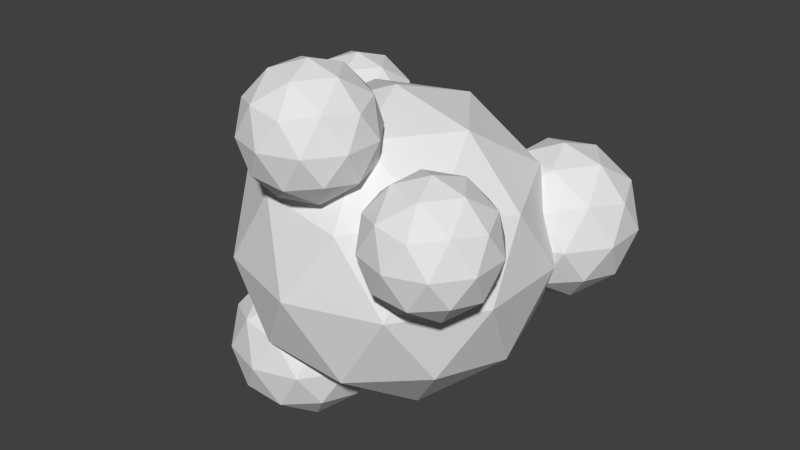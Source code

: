 # Source: cloud.blend  (saved by Blender 2.76.0; exported with 4.5.12 LTS)
import bpy
from mathutils import Matrix  # noqa: F401  (used for matrix-valued properties, if any)

bpy.ops.wm.read_factory_settings(use_empty=True)
scene = bpy.context.scene
scene.name = 'Scene'

# ---- collections
col_collection_1 = bpy.data.collections.new('Collection 1'); scene.collection.children.link(col_collection_1)

# ---- world
world_world = bpy.data.worlds.new('World'); scene.world = world_world
world_world.color = (0.05088, 0.05088, 0.05088)
world_world.use_sun_shadow = False
world_world.sun_shadow_jitter_overblur = 0.0
world_world.cycles.sampling_method = 'MANUAL'
world_world.cycles.sample_map_resolution = 256

# ---- meshes
me_icosphere = bpy.data.meshes.new('Icosphere')
me_icosphere.from_pydata([(0.0, 0.0, -1.0), (0.7236, -0.5257, -0.4472), (-0.2764, -0.8506, -0.4472), (-0.8944, 0.0, -0.4472), (-0.2764, 0.8506, -0.4472), (0.7236, 0.5257, -0.4472), (0.2764, -0.8506, 0.4472), (-0.7236, -0.5257, 0.4472), (-0.7236, 0.5257, 0.4472), (0.2764, 0.8506, 0.4472), (0.8944, 0.0, 0.4472), (0.0, 0.0, 1.0), (-0.1625, -0.5, -0.8507), (0.4253, -0.309, -0.8507), (0.2629, -0.809, -0.5257), (0.8506, 0.0, -0.5257), (0.4253, 0.309, -0.8507), (-0.5257, 0.0, -0.8507), (-0.6882, -0.5, -0.5257), (-0.1625, 0.5, -0.8507), (-0.6882, 0.5, -0.5257), (0.2629, 0.809, -0.5257), (0.9511, -0.309, 0.0), (0.9511, 0.309, 0.0), (0.0, -1.0, 0.0), (0.5878, -0.809, 0.0), (-0.9511, -0.309, 0.0), (-0.5878, -0.809, 0.0), (-0.5878, 0.809, 0.0), (-0.9511, 0.309, 0.0), (0.5878, 0.809, 0.0), (0.0, 1.0, 0.0), (0.6882, -0.5, 0.5257), (-0.2629, -0.809, 0.5257), (-0.8506, 0.0, 0.5257), (-0.2629, 0.809, 0.5257), (0.6882, 0.5, 0.5257), (0.1625, -0.5, 0.8507), (0.5257, 0.0, 0.8507), (-0.4253, -0.309, 0.8507), (-0.4253, 0.309, 0.8507), (0.1625, 0.5, 0.8507), (0.7548, -0.6166, 0.05485), (1.047, -0.8291, 0.2783), (0.6431, -0.9604, 0.2783), (0.3933, -0.6166, 0.2783), (0.6431, -0.2728, 0.2783), (1.047, -0.4041, 0.2783), (0.8665, -0.9604, 0.6398), (0.4623, -0.8291, 0.6398), (0.4623, -0.4041, 0.6398), (0.8665, -0.2728, 0.6398), (1.116, -0.6166, 0.6398), (0.7548, -0.6166, 0.8632), (0.6891, -0.8187, 0.1152), (0.9267, -0.7415, 0.1152), (0.861, -0.9436, 0.2465), (1.099, -0.6166, 0.2465), (0.9267, -0.4917, 0.1152), (0.5423, -0.6166, 0.1152), (0.4766, -0.8187, 0.2465), (0.6891, -0.4145, 0.1152), (0.4766, -0.4145, 0.2465), (0.861, -0.2896, 0.2465), (1.139, -0.7415, 0.459), (1.139, -0.4917, 0.459), (0.7548, -1.021, 0.459), (0.9923, -0.9436, 0.459), (0.3704, -0.7415, 0.459), (0.5172, -0.9436, 0.459), (0.5172, -0.2896, 0.459), (0.3704, -0.4917, 0.459), (0.9923, -0.2896, 0.459), (0.7548, -0.2124, 0.459), (1.033, -0.8187, 0.6715), (0.6485, -0.9436, 0.6715), (0.411, -0.6166, 0.6715), (0.6485, -0.2896, 0.6715), (1.033, -0.4145, 0.6715), (0.8204, -0.8187, 0.8028), (0.9673, -0.6166, 0.8028), (0.5829, -0.7415, 0.8028), (0.5829, -0.4917, 0.8028), (0.8204, -0.4145, 0.8028), (-0.836, 0.6017, 0.05485), (-0.5435, 0.3892, 0.2783), (-0.9477, 0.2579, 0.2783), (-1.197, 0.6017, 0.2783), (-0.9477, 0.9455, 0.2783), (-0.5435, 0.8141, 0.2783), (-0.7243, 0.2579, 0.6398), (-1.128, 0.3892, 0.6398), (-1.128, 0.8141, 0.6398), (-0.7243, 0.9455, 0.6398), (-0.4745, 0.6017, 0.6398), (-0.836, 0.6017, 0.8632), (-0.9017, 0.3996, 0.1152), (-0.6641, 0.4768, 0.1152), (-0.7298, 0.2747, 0.2465), (-0.4922, 0.6017, 0.2465), (-0.6641, 0.7266, 0.1152), (-1.048, 0.6017, 0.1152), (-1.114, 0.3996, 0.2465), (-0.9017, 0.8037, 0.1152), (-1.114, 0.8038, 0.2465), (-0.7298, 0.9286, 0.2465), (-0.4516, 0.4768, 0.459), (-0.4516, 0.7266, 0.459), (-0.836, 0.1975, 0.459), (-0.5984, 0.2747, 0.459), (-1.22, 0.4768, 0.459), (-1.074, 0.2747, 0.459), (-1.074, 0.9286, 0.459), (-1.22, 0.7266, 0.459), (-0.5984, 0.9286, 0.459), (-0.836, 1.006, 0.459), (-0.5579, 0.3996, 0.6715), (-0.9422, 0.2747, 0.6715), (-1.18, 0.6017, 0.6715), (-0.9422, 0.9286, 0.6715), (-0.5579, 0.8038, 0.6715), (-0.7703, 0.3996, 0.8028), (-0.6235, 0.6017, 0.8028), (-1.008, 0.4768, 0.8028), (-1.008, 0.7266, 0.8028), (-0.7703, 0.8037, 0.8028), (-0.0003319, -0.7104, 0.5343), (0.2921, -0.9229, 0.7578), (-0.112, -1.054, 0.7578), (-0.3618, -0.7104, 0.7578), (-0.112, -0.3667, 0.7578), (0.2921, -0.498, 0.7578), (0.1114, -1.054, 1.119), (-0.2928, -0.9229, 1.119), (-0.2928, -0.498, 1.119), (0.1114, -0.3667, 1.119), (0.3612, -0.7104, 1.119), (-0.0003319, -0.7104, 1.343), (-0.06599, -0.9125, 0.5947), (0.1716, -0.8353, 0.5947), (0.1059, -1.037, 0.726), (0.3435, -0.7104, 0.726), (0.1716, -0.5856, 0.5947), (-0.2128, -0.7104, 0.5947), (-0.2785, -0.9125, 0.726), (-0.06599, -0.5084, 0.5947), (-0.2785, -0.5084, 0.726), (0.1059, -0.3835, 0.726), (0.384, -0.8353, 0.9385), (0.384, -0.5856, 0.9385), (-0.0003319, -1.115, 0.9385), (0.2372, -1.037, 0.9385), (-0.3847, -0.8353, 0.9385), (-0.2379, -1.037, 0.9385), (-0.2379, -0.3835, 0.9385), (-0.3847, -0.5856, 0.9385), (0.2372, -0.3835, 0.9385), (-0.0003319, -0.3063, 0.9385), (0.2778, -0.9125, 1.151), (-0.1066, -1.037, 1.151), (-0.3441, -0.7104, 1.151), (-0.1066, -0.3835, 1.151), (0.2778, -0.5084, 1.151), (0.06533, -0.9125, 1.282), (0.2121, -0.7104, 1.282), (-0.1722, -0.8353, 1.282), (-0.1722, -0.5856, 1.282), (0.06533, -0.5084, 1.282), (0.6858, 0.7613, -0.419), (1.045, 0.5, -0.1442), (0.5484, 0.3385, -0.1442), (0.2412, 0.7613, -0.1442), (0.5484, 1.184, -0.1442), (1.045, 1.023, -0.1442), (0.8232, 0.3385, 0.3004), (0.3261, 0.5, 0.3004), (0.3261, 1.023, 0.3004), (0.8232, 1.184, 0.3004), (1.13, 0.7613, 0.3004), (0.6858, 0.7613, 0.5751), (0.605, 0.5128, -0.3448), (0.8972, 0.6077, -0.3448), (0.8164, 0.3592, -0.1833), (1.109, 0.7613, -0.1833), (0.8972, 0.9149, -0.3448), (0.4244, 0.7613, -0.3448), (0.3437, 0.5128, -0.1833), (0.605, 1.01, -0.3448), (0.3437, 1.01, -0.1833), (0.8164, 1.163, -0.1833), (1.159, 0.6077, 0.07806), (1.159, 0.9149, 0.07806), (0.6858, 0.2643, 0.07806), (0.9779, 0.3592, 0.07806), (0.213, 0.6077, 0.07806), (0.3936, 0.3592, 0.07806), (0.3936, 1.163, 0.07806), (0.213, 0.9149, 0.07806), (0.9779, 1.163, 0.07806), (0.6858, 1.258, 0.07806), (1.028, 0.5128, 0.3394), (0.5551, 0.3592, 0.3394), (0.2629, 0.7613, 0.3394), (0.5551, 1.163, 0.3394), (1.028, 1.01, 0.3394), (0.7665, 0.5128, 0.5009), (0.9471, 0.7613, 0.5009), (0.4743, 0.6077, 0.5009), (0.4743, 0.9149, 0.5009), (0.7665, 1.01, 0.5009), (-0.472, -0.3301, -1.239), (-0.1123, -0.5914, -0.9646), (-0.6093, -0.7529, -0.9646), (-0.9166, -0.3301, -0.9646), (-0.6093, 0.09274, -0.9646), (-0.1123, -0.06878, -0.9646), (-0.3346, -0.7529, -0.52), (-0.8316, -0.5914, -0.52), (-0.8316, -0.06878, -0.52), (-0.3346, 0.09274, -0.52), (-0.02735, -0.3301, -0.52), (-0.472, -0.3301, -0.2453), (-0.5527, -0.5786, -1.165), (-0.2605, -0.4837, -1.165), (-0.3413, -0.7323, -1.004), (-0.04912, -0.3301, -1.004), (-0.2605, -0.1765, -1.165), (-0.7333, -0.3301, -1.165), (-0.814, -0.5786, -1.004), (-0.5527, -0.08157, -1.165), (-0.814, -0.08157, -1.004), (-0.3413, 0.07204, -1.004), (0.0007968, -0.4837, -0.7423), (0.0007968, -0.1765, -0.7423), (-0.472, -0.8272, -0.7423), (-0.1798, -0.7323, -0.7423), (-0.9447, -0.4837, -0.7423), (-0.7641, -0.7323, -0.7423), (-0.7641, 0.07204, -0.7423), (-0.9447, -0.1765, -0.7423), (-0.1798, 0.07204, -0.7423), (-0.472, 0.167, -0.7423), (-0.1299, -0.5786, -0.481), (-0.6026, -0.7323, -0.481), (-0.8948, -0.3301, -0.481), (-0.6026, 0.07204, -0.481), (-0.1299, -0.08157, -0.481), (-0.3912, -0.5786, -0.3195), (-0.2106, -0.3301, -0.3195), (-0.6834, -0.4837, -0.3195), (-0.6834, -0.1765, -0.3195), (-0.3912, -0.08157, -0.3195)], [], [(0, 13, 12), (1, 13, 15), (0, 12, 17), (0, 17, 19), (0, 19, 16), (1, 15, 22), (2, 14, 24), (3, 18, 26), (4, 20, 28), (5, 21, 30), (1, 22, 25), (2, 24, 27), (3, 26, 29), (4, 28, 31), (5, 30, 23), (6, 32, 37), (7, 33, 39), (8, 34, 40), (9, 35, 41), (10, 36, 38), (38, 41, 11), (38, 36, 41), (36, 9, 41), (41, 40, 11), (41, 35, 40), (35, 8, 40), (40, 39, 11), (40, 34, 39), (34, 7, 39), (39, 37, 11), (39, 33, 37), (33, 6, 37), (37, 38, 11), (37, 32, 38), (32, 10, 38), (23, 36, 10), (23, 30, 36), (30, 9, 36), (31, 35, 9), (31, 28, 35), (28, 8, 35), (29, 34, 8), (29, 26, 34), (26, 7, 34), (27, 33, 7), (27, 24, 33), (24, 6, 33), (25, 32, 6), (25, 22, 32), (22, 10, 32), (30, 31, 9), (30, 21, 31), (21, 4, 31), (28, 29, 8), (28, 20, 29), (20, 3, 29), (26, 27, 7), (26, 18, 27), (18, 2, 27), (24, 25, 6), (24, 14, 25), (14, 1, 25), (22, 23, 10), (22, 15, 23), (15, 5, 23), (16, 21, 5), (16, 19, 21), (19, 4, 21), (19, 20, 4), (19, 17, 20), (17, 3, 20), (17, 18, 3), (17, 12, 18), (12, 2, 18), (15, 16, 5), (15, 13, 16), (13, 0, 16), (12, 14, 2), (12, 13, 14), (13, 1, 14), (42, 55, 54), (43, 55, 57), (42, 54, 59), (42, 59, 61), (42, 61, 58), (43, 57, 64), (44, 56, 66), (45, 60, 68), (46, 62, 70), (47, 63, 72), (43, 64, 67), (44, 66, 69), (45, 68, 71), (46, 70, 73), (47, 72, 65), (48, 74, 79), (49, 75, 81), (50, 76, 82), (51, 77, 83), (52, 78, 80), (80, 83, 53), (80, 78, 83), (78, 51, 83), (83, 82, 53), (83, 77, 82), (77, 50, 82), (82, 81, 53), (82, 76, 81), (76, 49, 81), (81, 79, 53), (81, 75, 79), (75, 48, 79), (79, 80, 53), (79, 74, 80), (74, 52, 80), (65, 78, 52), (65, 72, 78), (72, 51, 78), (73, 77, 51), (73, 70, 77), (70, 50, 77), (71, 76, 50), (71, 68, 76), (68, 49, 76), (69, 75, 49), (69, 66, 75), (66, 48, 75), (67, 74, 48), (67, 64, 74), (64, 52, 74), (72, 73, 51), (72, 63, 73), (63, 46, 73), (70, 71, 50), (70, 62, 71), (62, 45, 71), (68, 69, 49), (68, 60, 69), (60, 44, 69), (66, 67, 48), (66, 56, 67), (56, 43, 67), (64, 65, 52), (64, 57, 65), (57, 47, 65), (58, 63, 47), (58, 61, 63), (61, 46, 63), (61, 62, 46), (61, 59, 62), (59, 45, 62), (59, 60, 45), (59, 54, 60), (54, 44, 60), (57, 58, 47), (57, 55, 58), (55, 42, 58), (54, 56, 44), (54, 55, 56), (55, 43, 56), (84, 97, 96), (85, 97, 99), (84, 96, 101), (84, 101, 103), (84, 103, 100), (85, 99, 106), (86, 98, 108), (87, 102, 110), (88, 104, 112), (89, 105, 114), (85, 106, 109), (86, 108, 111), (87, 110, 113), (88, 112, 115), (89, 114, 107), (90, 116, 121), (91, 117, 123), (92, 118, 124), (93, 119, 125), (94, 120, 122), (122, 125, 95), (122, 120, 125), (120, 93, 125), (125, 124, 95), (125, 119, 124), (119, 92, 124), (124, 123, 95), (124, 118, 123), (118, 91, 123), (123, 121, 95), (123, 117, 121), (117, 90, 121), (121, 122, 95), (121, 116, 122), (116, 94, 122), (107, 120, 94), (107, 114, 120), (114, 93, 120), (115, 119, 93), (115, 112, 119), (112, 92, 119), (113, 118, 92), (113, 110, 118), (110, 91, 118), (111, 117, 91), (111, 108, 117), (108, 90, 117), (109, 116, 90), (109, 106, 116), (106, 94, 116), (114, 115, 93), (114, 105, 115), (105, 88, 115), (112, 113, 92), (112, 104, 113), (104, 87, 113), (110, 111, 91), (110, 102, 111), (102, 86, 111), (108, 109, 90), (108, 98, 109), (98, 85, 109), (106, 107, 94), (106, 99, 107), (99, 89, 107), (100, 105, 89), (100, 103, 105), (103, 88, 105), (103, 104, 88), (103, 101, 104), (101, 87, 104), (101, 102, 87), (101, 96, 102), (96, 86, 102), (99, 100, 89), (99, 97, 100), (97, 84, 100), (96, 98, 86), (96, 97, 98), (97, 85, 98), (126, 139, 138), (127, 139, 141), (126, 138, 143), (126, 143, 145), (126, 145, 142), (127, 141, 148), (128, 140, 150), (129, 144, 152), (130, 146, 154), (131, 147, 156), (127, 148, 151), (128, 150, 153), (129, 152, 155), (130, 154, 157), (131, 156, 149), (132, 158, 163), (133, 159, 165), (134, 160, 166), (135, 161, 167), (136, 162, 164), (164, 167, 137), (164, 162, 167), (162, 135, 167), (167, 166, 137), (167, 161, 166), (161, 134, 166), (166, 165, 137), (166, 160, 165), (160, 133, 165), (165, 163, 137), (165, 159, 163), (159, 132, 163), (163, 164, 137), (163, 158, 164), (158, 136, 164), (149, 162, 136), (149, 156, 162), (156, 135, 162), (157, 161, 135), (157, 154, 161), (154, 134, 161), (155, 160, 134), (155, 152, 160), (152, 133, 160), (153, 159, 133), (153, 150, 159), (150, 132, 159), (151, 158, 132), (151, 148, 158), (148, 136, 158), (156, 157, 135), (156, 147, 157), (147, 130, 157), (154, 155, 134), (154, 146, 155), (146, 129, 155), (152, 153, 133), (152, 144, 153), (144, 128, 153), (150, 151, 132), (150, 140, 151), (140, 127, 151), (148, 149, 136), (148, 141, 149), (141, 131, 149), (142, 147, 131), (142, 145, 147), (145, 130, 147), (145, 146, 130), (145, 143, 146), (143, 129, 146), (143, 144, 129), (143, 138, 144), (138, 128, 144), (141, 142, 131), (141, 139, 142), (139, 126, 142), (138, 140, 128), (138, 139, 140), (139, 127, 140), (168, 181, 180), (169, 181, 183), (168, 180, 185), (168, 185, 187), (168, 187, 184), (169, 183, 190), (170, 182, 192), (171, 186, 194), (172, 188, 196), (173, 189, 198), (169, 190, 193), (170, 192, 195), (171, 194, 197), (172, 196, 199), (173, 198, 191), (174, 200, 205), (175, 201, 207), (176, 202, 208), (177, 203, 209), (178, 204, 206), (206, 209, 179), (206, 204, 209), (204, 177, 209), (209, 208, 179), (209, 203, 208), (203, 176, 208), (208, 207, 179), (208, 202, 207), (202, 175, 207), (207, 205, 179), (207, 201, 205), (201, 174, 205), (205, 206, 179), (205, 200, 206), (200, 178, 206), (191, 204, 178), (191, 198, 204), (198, 177, 204), (199, 203, 177), (199, 196, 203), (196, 176, 203), (197, 202, 176), (197, 194, 202), (194, 175, 202), (195, 201, 175), (195, 192, 201), (192, 174, 201), (193, 200, 174), (193, 190, 200), (190, 178, 200), (198, 199, 177), (198, 189, 199), (189, 172, 199), (196, 197, 176), (196, 188, 197), (188, 171, 197), (194, 195, 175), (194, 186, 195), (186, 170, 195), (192, 193, 174), (192, 182, 193), (182, 169, 193), (190, 191, 178), (190, 183, 191), (183, 173, 191), (184, 189, 173), (184, 187, 189), (187, 172, 189), (187, 188, 172), (187, 185, 188), (185, 171, 188), (185, 186, 171), (185, 180, 186), (180, 170, 186), (183, 184, 173), (183, 181, 184), (181, 168, 184), (180, 182, 170), (180, 181, 182), (181, 169, 182), (210, 223, 222), (211, 223, 225), (210, 222, 227), (210, 227, 229), (210, 229, 226), (211, 225, 232), (212, 224, 234), (213, 228, 236), (214, 230, 238), (215, 231, 240), (211, 232, 235), (212, 234, 237), (213, 236, 239), (214, 238, 241), (215, 240, 233), (216, 242, 247), (217, 243, 249), (218, 244, 250), (219, 245, 251), (220, 246, 248), (248, 251, 221), (248, 246, 251), (246, 219, 251), (251, 250, 221), (251, 245, 250), (245, 218, 250), (250, 249, 221), (250, 244, 249), (244, 217, 249), (249, 247, 221), (249, 243, 247), (243, 216, 247), (247, 248, 221), (247, 242, 248), (242, 220, 248), (233, 246, 220), (233, 240, 246), (240, 219, 246), (241, 245, 219), (241, 238, 245), (238, 218, 245), (239, 244, 218), (239, 236, 244), (236, 217, 244), (237, 243, 217), (237, 234, 243), (234, 216, 243), (235, 242, 216), (235, 232, 242), (232, 220, 242), (240, 241, 219), (240, 231, 241), (231, 214, 241), (238, 239, 218), (238, 230, 239), (230, 213, 239), (236, 237, 217), (236, 228, 237), (228, 212, 237), (234, 235, 216), (234, 224, 235), (224, 211, 235), (232, 233, 220), (232, 225, 233), (225, 215, 233), (226, 231, 215), (226, 229, 231), (229, 214, 231), (229, 230, 214), (229, 227, 230), (227, 213, 230), (227, 228, 213), (227, 222, 228), (222, 212, 228), (225, 226, 215), (225, 223, 226), (223, 210, 226), (222, 224, 212), (222, 223, 224), (223, 211, 224)])
me_icosphere.use_remesh_preserve_volume = False
me_icosphere.use_remesh_preserve_attributes = False
me_icosphere.use_mirror_vertex_groups = False
me_icosphere.update()

# ---- objects
ob_icosphere = bpy.data.objects.new('Icosphere', me_icosphere)

# ---- transforms, parenting, visibility, modifiers, constraints
ob_icosphere.location = (0.0, 0.0, 0.0)
ob_icosphere.lineart.crease_threshold = 0.0

# ---- collection membership
col_collection_1.objects.link(ob_icosphere)

# ---- scene / render settings (as saved in the file)
scene.frame_start = 1; scene.frame_end = 250; scene.frame_set(1)
scene.render.engine = 'BLENDER_EEVEE_NEXT'
scene.render.resolution_percentage = 50
scene.render.dither_intensity = 0.0
scene.cycles.use_denoising = False
scene.cycles.samples = 10
scene.cycles.sampling_pattern = 'TABULATED_SOBOL'
scene.cycles.light_sampling_threshold = 0.0
scene.cycles.use_adaptive_sampling = False
scene.cycles.use_light_tree = False
scene.cycles.blur_glossy = 0.0
scene.cycles.pixel_filter_type = 'GAUSSIAN'
scene.cycles.sample_clamp_indirect = 0.0
scene.view_settings.view_transform = 'Standard'
bpy.context.view_layer.update()

# ---- added for rendering (the .blend has no active camera and no usable light): camera, sun
cam_auto = bpy.data.cameras.new('AutoCamera')
cam_auto.lens = 50.0
cam_auto.sensor_width = 36.0
cam_auto.clip_end = 1000.0
ob_auto_camera = bpy.data.objects.new('AutoCamera', cam_auto)
scene.collection.objects.link(ob_auto_camera)
ob_auto_camera.location = (3.88983, -4.63301, 3.18823)
ob_auto_camera.rotation_euler = (1.09748, -7.21219e-08, 0.694738)
scene.camera = ob_auto_camera
light_auto_sun = bpy.data.lights.new('AutoSun', 'SUN')
light_auto_sun.energy = 3.0
light_auto_sun.angle = 0.0523599
ob_auto_sun = bpy.data.objects.new('AutoSun', light_auto_sun)
scene.collection.objects.link(ob_auto_sun)
ob_auto_sun.rotation_euler = (0.872665, 0.174533, 0.523599)
bpy.context.view_layer.update()
